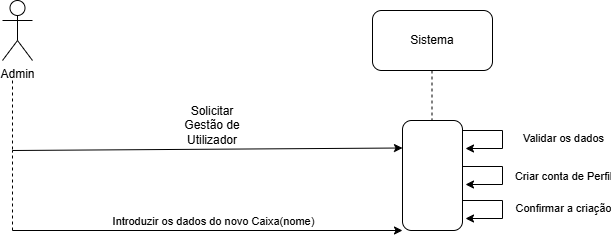

The diagram above was exported from draw.io. Its source (the exported page's mxGraphModel, read from the mxfile embedded in the PNG):
<mxGraphModel dx="860" dy="431" grid="1" gridSize="10" guides="1" tooltips="1" connect="1" arrows="1" fold="1" page="1" pageScale="1" pageWidth="827" pageHeight="1169" math="0" shadow="0">
  <root>
    <mxCell id="0" />
    <mxCell id="1" parent="0" />
    <mxCell id="0u-BYxJQaewmAHm7wqKw-41" parent="1" style="shape=umlActor;verticalLabelPosition=bottom;verticalAlign=top;html=1;outlineConnect=0;" value="Admin" vertex="1">
      <mxGeometry height="60" width="30" x="110" y="210" as="geometry" />
    </mxCell>
    <mxCell id="0u-BYxJQaewmAHm7wqKw-42" parent="1" style="rounded=1;whiteSpace=wrap;html=1;" value="Sistema" vertex="1">
      <mxGeometry height="60" width="120" x="480" y="220" as="geometry" />
    </mxCell>
    <mxCell id="0u-BYxJQaewmAHm7wqKw-45" parent="1" style="rounded=1;whiteSpace=wrap;html=1;direction=south;" value="" vertex="1">
      <mxGeometry height="110" width="60" x="510" y="330" as="geometry" />
    </mxCell>
    <mxCell id="0u-BYxJQaewmAHm7wqKw-54" edge="1" parent="1" style="endArrow=none;dashed=1;html=1;rounded=0;" value="">
      <mxGeometry height="50" relative="1" width="50" as="geometry">
        <mxPoint x="539.5" y="280" as="sourcePoint" />
        <mxPoint x="539.5" y="330" as="targetPoint" />
      </mxGeometry>
    </mxCell>
    <mxCell id="0u-BYxJQaewmAHm7wqKw-55" edge="1" parent="1" style="endArrow=none;dashed=1;html=1;rounded=0;" value="">
      <mxGeometry height="50" relative="1" width="50" as="geometry">
        <Array as="points">
          <mxPoint x="120" y="300" />
        </Array>
        <mxPoint x="120" y="290" as="sourcePoint" />
        <mxPoint x="120" y="360" as="targetPoint" />
      </mxGeometry>
    </mxCell>
    <mxCell id="0u-BYxJQaewmAHm7wqKw-58" edge="1" parent="1" style="endArrow=classic;html=1;rounded=0;entryX=0.25;entryY=1;entryDx=0;entryDy=0;" target="0u-BYxJQaewmAHm7wqKw-45" value="">
      <mxGeometry height="50" relative="1" width="50" as="geometry">
        <mxPoint x="120" y="360" as="sourcePoint" />
        <mxPoint x="170" y="310" as="targetPoint" />
      </mxGeometry>
    </mxCell>
    <mxCell id="0u-BYxJQaewmAHm7wqKw-60" edge="1" parent="1" style="endArrow=none;dashed=1;html=1;rounded=0;" value="">
      <mxGeometry height="50" relative="1" width="50" as="geometry">
        <mxPoint x="120" y="440" as="sourcePoint" />
        <mxPoint x="120" y="360" as="targetPoint" />
      </mxGeometry>
    </mxCell>
    <mxCell id="0u-BYxJQaewmAHm7wqKw-63" edge="1" parent="1" style="endArrow=classic;html=1;rounded=0;entryX=1;entryY=1;entryDx=0;entryDy=0;" target="0u-BYxJQaewmAHm7wqKw-45" value="">
      <mxGeometry height="50" relative="1" width="50" as="geometry">
        <mxPoint x="120" y="440" as="sourcePoint" />
        <mxPoint x="170" y="390" as="targetPoint" />
      </mxGeometry>
    </mxCell>
    <mxCell id="0u-BYxJQaewmAHm7wqKw-65" connectable="0" parent="0u-BYxJQaewmAHm7wqKw-63" style="edgeLabel;html=1;align=center;verticalAlign=middle;resizable=0;points=[];" value="Introduzir os dados do novo Caixa(nome)" vertex="1">
      <mxGeometry relative="1" x="0.0154" y="1" as="geometry">
        <mxPoint x="2" y="-9" as="offset" />
      </mxGeometry>
    </mxCell>
    <mxCell id="0u-BYxJQaewmAHm7wqKw-64" parent="1" style="text;html=1;whiteSpace=wrap;strokeColor=none;fillColor=none;align=center;verticalAlign=middle;rounded=0;" value="Solicitar Gestão de Utilizador" vertex="1">
      <mxGeometry height="30" width="60" x="290" y="320" as="geometry" />
    </mxCell>
    <mxCell id="0u-BYxJQaewmAHm7wqKw-107" edge="1" parent="1" style="edgeStyle=orthogonalEdgeStyle;rounded=0;orthogonalLoop=1;jettySize=auto;html=1;exitX=0.75;exitY=0;exitDx=0;exitDy=0;entryX=0.918;entryY=-0.05;entryDx=0;entryDy=0;entryPerimeter=0;">
      <mxGeometry relative="1" as="geometry">
        <Array as="points">
          <mxPoint x="610" y="410" />
          <mxPoint x="610" y="428" />
        </Array>
        <mxPoint x="570" y="410" as="sourcePoint" />
        <mxPoint x="573" y="428" as="targetPoint" />
      </mxGeometry>
    </mxCell>
    <mxCell id="0u-BYxJQaewmAHm7wqKw-108" connectable="0" parent="0u-BYxJQaewmAHm7wqKw-107" style="edgeLabel;html=1;align=center;verticalAlign=middle;resizable=0;points=[];" value="Confirmar a criação" vertex="1">
      <mxGeometry relative="1" x="0.0576" y="1" as="geometry">
        <mxPoint x="59" y="-3" as="offset" />
      </mxGeometry>
    </mxCell>
    <mxCell id="0u-BYxJQaewmAHm7wqKw-113" edge="1" parent="1" style="edgeStyle=orthogonalEdgeStyle;rounded=0;orthogonalLoop=1;jettySize=auto;html=1;exitX=0.75;exitY=0;exitDx=0;exitDy=0;entryX=0.918;entryY=-0.05;entryDx=0;entryDy=0;entryPerimeter=0;">
      <mxGeometry relative="1" as="geometry">
        <Array as="points">
          <mxPoint x="610" y="340" />
          <mxPoint x="610" y="358" />
        </Array>
        <mxPoint x="570" y="340" as="sourcePoint" />
        <mxPoint x="573" y="358" as="targetPoint" />
      </mxGeometry>
    </mxCell>
    <mxCell id="0u-BYxJQaewmAHm7wqKw-114" connectable="0" parent="0u-BYxJQaewmAHm7wqKw-113" style="edgeLabel;html=1;align=center;verticalAlign=middle;resizable=0;points=[];" value="Validar os dados" vertex="1">
      <mxGeometry relative="1" x="0.0576" y="1" as="geometry">
        <mxPoint x="59" y="-3" as="offset" />
      </mxGeometry>
    </mxCell>
    <mxCell id="0u-BYxJQaewmAHm7wqKw-115" edge="1" parent="1" style="edgeStyle=orthogonalEdgeStyle;rounded=0;orthogonalLoop=1;jettySize=auto;html=1;exitX=0.75;exitY=0;exitDx=0;exitDy=0;entryX=0.918;entryY=-0.05;entryDx=0;entryDy=0;entryPerimeter=0;">
      <mxGeometry relative="1" as="geometry">
        <Array as="points">
          <mxPoint x="610" y="376" />
          <mxPoint x="610" y="394" />
        </Array>
        <mxPoint x="570" y="376" as="sourcePoint" />
        <mxPoint x="573" y="394" as="targetPoint" />
      </mxGeometry>
    </mxCell>
    <mxCell id="0u-BYxJQaewmAHm7wqKw-116" connectable="0" parent="0u-BYxJQaewmAHm7wqKw-115" style="edgeLabel;html=1;align=center;verticalAlign=middle;resizable=0;points=[];" value="Criar conta de Perfil" vertex="1">
      <mxGeometry relative="1" x="0.0105" y="4" as="geometry">
        <mxPoint x="56" y="1" as="offset" />
      </mxGeometry>
    </mxCell>
  </root>
</mxGraphModel>